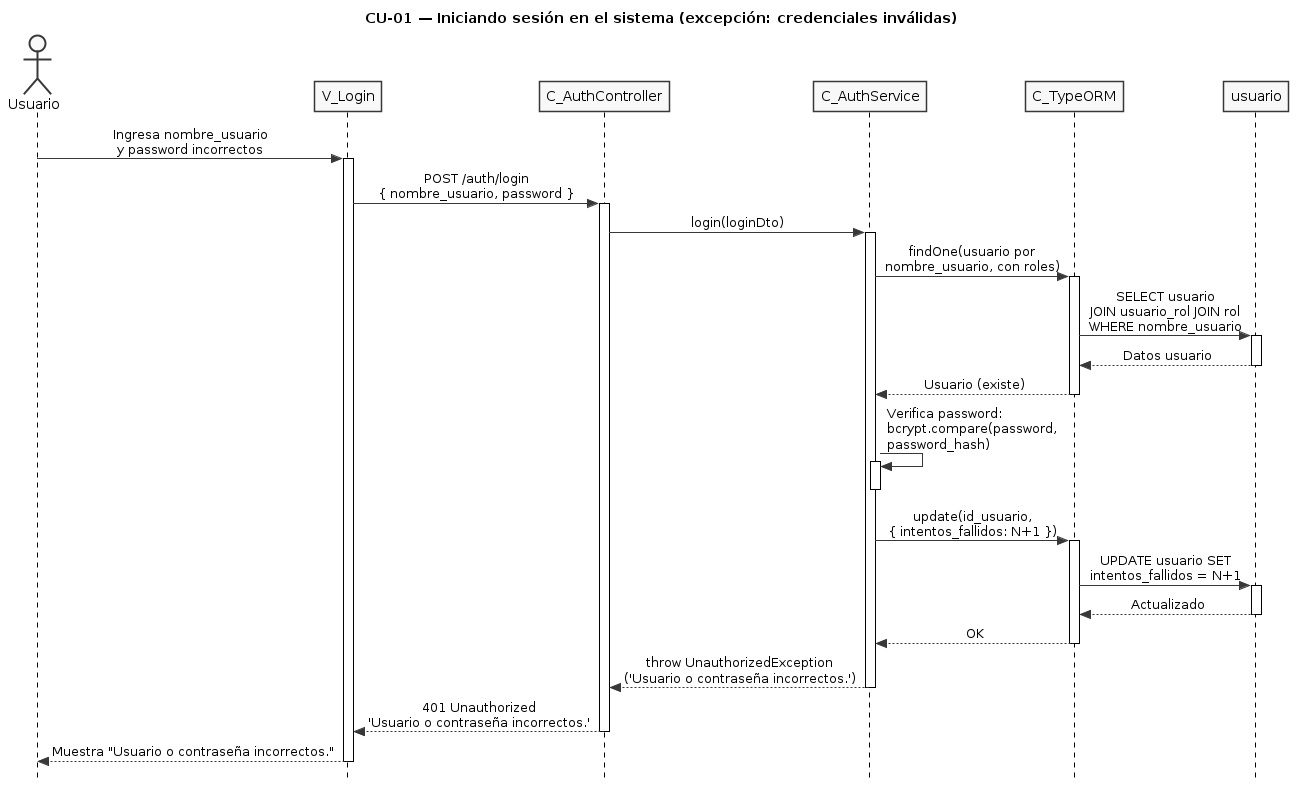

The diagram above was rendered by PlantUML. Its source (embedded in the PNG):
@startuml CU01-exc-credenciales-invalidas
title CU-01 — Iniciando sesión en el sistema (excepción: credenciales inválidas)

skinparam style strictuml
skinparam monochrome true
skinparam shadowing false
skinparam sequenceMessageAlign center
skinparam ParticipantPadding 25
skinparam ActorPadding 20
skinparam sequence {
  MessageAlign center
  LifeLineBorderColor black
}
hide footbox

actor "Usuario" as user
participant "V_Login" as view
participant "C_AuthController" as ctrl
participant "C_AuthService" as svc
participant "C_TypeORM" as orm
participant "usuario" as uent

user -> view : Ingresa nombre_usuario\ny password incorrectos
activate view

view -> ctrl : POST /auth/login\n{ nombre_usuario, password }
activate ctrl

ctrl -> svc : login(loginDto)
activate svc

svc -> orm : findOne(usuario por\nnombre_usuario, con roles)
activate orm

orm -> uent : SELECT usuario\nJOIN usuario_rol JOIN rol\nWHERE nombre_usuario
activate uent
uent --> orm : Datos usuario
deactivate uent

orm --> svc : Usuario (existe)
deactivate orm

svc -> svc : Verifica password:\nbcrypt.compare(password,\npassword_hash)
activate svc
deactivate svc

svc -> orm : update(id_usuario,\n{ intentos_fallidos: N+1 })
activate orm

orm -> uent : UPDATE usuario SET\nintentos_fallidos = N+1
activate uent
uent --> orm : Actualizado
deactivate uent

orm --> svc : OK
deactivate orm

svc --> ctrl : throw UnauthorizedException\n('Usuario o contraseña incorrectos.')
deactivate svc

ctrl --> view : 401 Unauthorized\n'Usuario o contraseña incorrectos.'
deactivate ctrl

view --> user : Muestra "Usuario o contraseña incorrectos."
deactivate view

@enduml